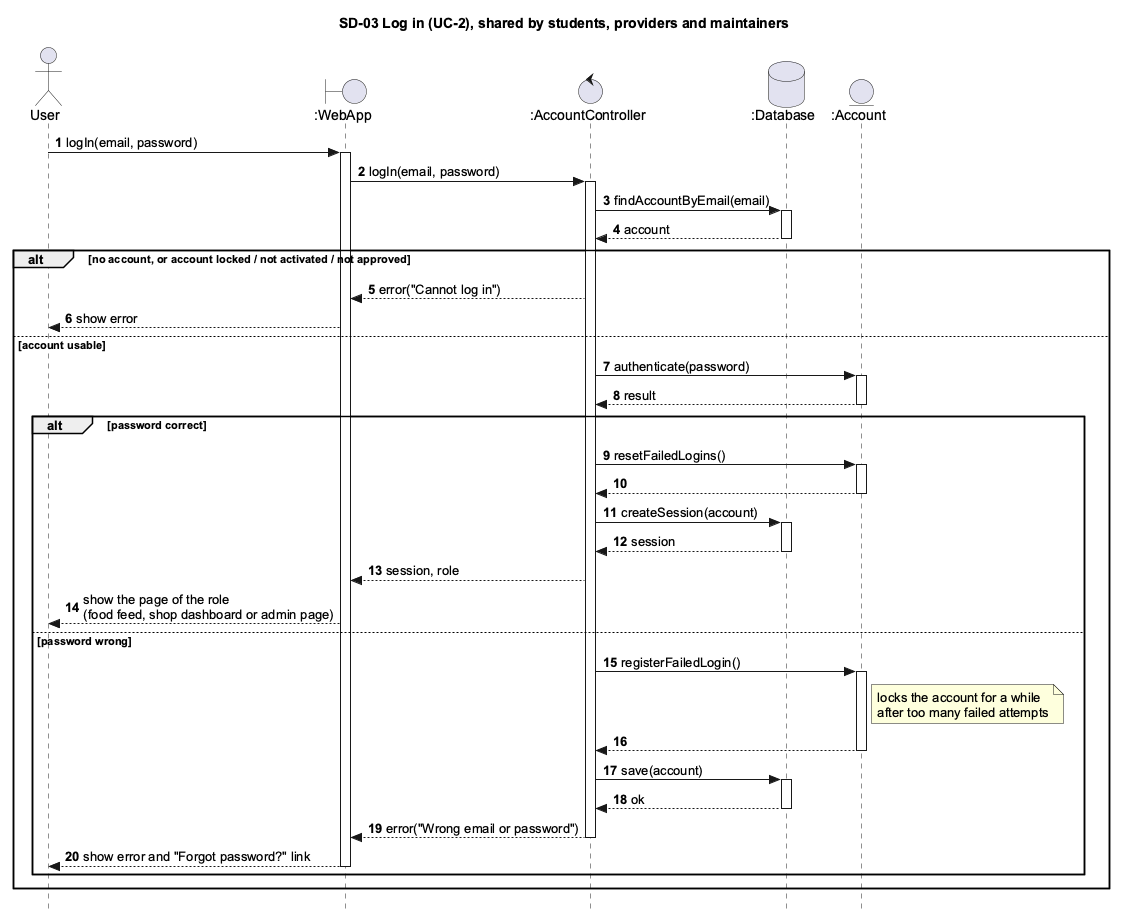

The diagram above was rendered by PlantUML. Its source (embedded in the PNG):
@startuml SD03_LogIn
skinparam style strictuml
skinparam shadowing false
skinparam defaultFontName Arial
skinparam sequenceMessageAlign left
skinparam sequenceGroupBodyBackgroundColor transparent
hide footbox
autonumber
title SD-03 Log in (UC-2), shared by students, providers and maintainers

actor User as u
boundary ":WebApp" as ui
control ":AccountController" as ac
database ":Database" as db
entity ":Account" as acc

u -> ui ++ : logIn(email, password)
ui -> ac ++ : logIn(email, password)
ac -> db ++ : findAccountByEmail(email)
return account

alt no account, or account locked / not activated / not approved
  ac --> ui : error("Cannot log in")
  ui --> u : show error
else account usable
  ac -> acc ++ : authenticate(password)
  return result

  alt password correct
    ac -> acc ++ : resetFailedLogins()
    return
    ac -> db ++ : createSession(account)
    return session
    ac --> ui : session, role
    ui --> u : show the page of the role\n(food feed, shop dashboard or admin page)
  else password wrong
    ac -> acc ++ : registerFailedLogin()
    note right of acc : locks the account for a while\nafter too many failed attempts
    return
    ac -> db ++ : save(account)
    return ok
    ac --> ui -- : error("Wrong email or password")
    ui --> u -- : show error and "Forgot password?" link
  end
end
@enduml